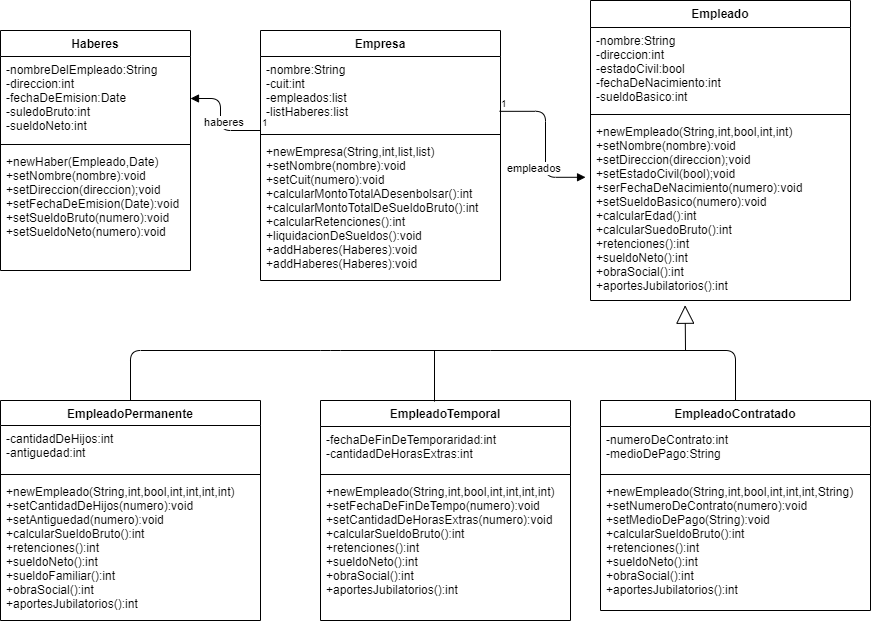

The diagram above was exported from draw.io. Its source (the exported page's mxGraphModel, read from the mxfile embedded in the PNG):
<mxGraphModel dx="766" dy="482" grid="1" gridSize="10" guides="1" tooltips="1" connect="1" arrows="1" fold="1" page="1" pageScale="1" pageWidth="827" pageHeight="1169" math="0" shadow="0">
  <root>
    <mxCell id="0" />
    <mxCell id="1" parent="0" />
    <mxCell id="3E4R0-XVWs7Z5vQliMC8-9" value="EmpleadoPermanente" style="swimlane;fontStyle=1;align=center;verticalAlign=top;childLayout=stackLayout;horizontal=1;startSize=25;horizontalStack=0;resizeParent=1;resizeParentMax=0;resizeLast=0;collapsible=1;marginBottom=0;" parent="1" vertex="1">
      <mxGeometry x="120" y="490" width="260" height="220" as="geometry" />
    </mxCell>
    <mxCell id="3E4R0-XVWs7Z5vQliMC8-10" value="-cantidadDeHijos:int&#10;-antiguedad:int" style="text;strokeColor=none;fillColor=none;align=left;verticalAlign=top;spacingLeft=4;spacingRight=4;overflow=hidden;rotatable=0;points=[[0,0.5],[1,0.5]];portConstraint=eastwest;" parent="3E4R0-XVWs7Z5vQliMC8-9" vertex="1">
      <mxGeometry y="25" width="260" height="45" as="geometry" />
    </mxCell>
    <mxCell id="3E4R0-XVWs7Z5vQliMC8-11" value="" style="line;strokeWidth=1;fillColor=none;align=left;verticalAlign=middle;spacingTop=-1;spacingLeft=3;spacingRight=3;rotatable=0;labelPosition=right;points=[];portConstraint=eastwest;" parent="3E4R0-XVWs7Z5vQliMC8-9" vertex="1">
      <mxGeometry y="70" width="260" height="8" as="geometry" />
    </mxCell>
    <mxCell id="3E4R0-XVWs7Z5vQliMC8-12" value="+newEmpleado(String,int,bool,int,int,int,int)&#10;+setCantidadDeHijos(numero):void&#10;+setAntiguedad(numero):void&#10;+calcularSueldoBruto():int&#10;+retenciones():int&#10;+sueldoNeto():int&#10;+sueldoFamiliar():int&#10;+obraSocial():int&#10;+aportesJubilatorios():int" style="text;strokeColor=none;fillColor=none;align=left;verticalAlign=top;spacingLeft=4;spacingRight=4;overflow=hidden;rotatable=0;points=[[0,0.5],[1,0.5]];portConstraint=eastwest;" parent="3E4R0-XVWs7Z5vQliMC8-9" vertex="1">
      <mxGeometry y="78" width="260" height="142" as="geometry" />
    </mxCell>
    <mxCell id="3E4R0-XVWs7Z5vQliMC8-5" value="Empleado" style="swimlane;fontStyle=1;align=center;verticalAlign=top;childLayout=stackLayout;horizontal=1;startSize=27;horizontalStack=0;resizeParent=1;resizeParentMax=0;resizeLast=0;collapsible=1;marginBottom=0;" parent="1" vertex="1">
      <mxGeometry x="710" y="90" width="260" height="300" as="geometry" />
    </mxCell>
    <mxCell id="3E4R0-XVWs7Z5vQliMC8-6" value="-nombre:String&#10;-direccion:int&#10;-estadoCivil:bool&#10;-fechaDeNacimiento:int&#10;-sueldoBasico:int" style="text;strokeColor=none;fillColor=none;align=left;verticalAlign=top;spacingLeft=4;spacingRight=4;overflow=hidden;rotatable=0;points=[[0,0.5],[1,0.5]];portConstraint=eastwest;" parent="3E4R0-XVWs7Z5vQliMC8-5" vertex="1">
      <mxGeometry y="27" width="260" height="83" as="geometry" />
    </mxCell>
    <mxCell id="3E4R0-XVWs7Z5vQliMC8-7" value="" style="line;strokeWidth=1;fillColor=none;align=left;verticalAlign=middle;spacingTop=-1;spacingLeft=3;spacingRight=3;rotatable=0;labelPosition=right;points=[];portConstraint=eastwest;" parent="3E4R0-XVWs7Z5vQliMC8-5" vertex="1">
      <mxGeometry y="110" width="260" height="8" as="geometry" />
    </mxCell>
    <mxCell id="3E4R0-XVWs7Z5vQliMC8-8" value="+newEmpleado(String,int,bool,int,int)&#10;+setNombre(nombre):void&#10;+setDireccion(direccion);void&#10;+setEstadoCivil(bool);void&#10;+serFechaDeNacimiento(numero):void&#10;+setSueldoBasico(numero):void&#10;+calcularEdad():int&#10;+calcularSuedoBruto():int&#10;+retenciones():int&#10;+sueldoNeto():int&#10;+obraSocial():int&#10;+aportesJubilatorios():int" style="text;strokeColor=none;fillColor=none;align=left;verticalAlign=top;spacingLeft=4;spacingRight=4;overflow=hidden;rotatable=0;points=[[0,0.5],[1,0.5]];portConstraint=eastwest;" parent="3E4R0-XVWs7Z5vQliMC8-5" vertex="1">
      <mxGeometry y="118" width="260" height="182" as="geometry" />
    </mxCell>
    <mxCell id="3E4R0-XVWs7Z5vQliMC8-23" value="empleados" style="endArrow=block;endFill=1;html=1;edgeStyle=orthogonalEdgeStyle;align=left;verticalAlign=top;exitX=0.996;exitY=0.741;exitDx=0;exitDy=0;exitPerimeter=0;entryX=-0.019;entryY=0.323;entryDx=0;entryDy=0;entryPerimeter=0;" parent="1" source="3E4R0-XVWs7Z5vQliMC8-2" target="3E4R0-XVWs7Z5vQliMC8-8" edge="1">
      <mxGeometry x="0.4471" y="-20" relative="1" as="geometry">
        <mxPoint x="400" y="450" as="sourcePoint" />
        <mxPoint x="380" y="330" as="targetPoint" />
        <mxPoint x="-20" y="-20" as="offset" />
      </mxGeometry>
    </mxCell>
    <mxCell id="3E4R0-XVWs7Z5vQliMC8-24" value="1" style="resizable=0;html=1;align=left;verticalAlign=bottom;labelBackgroundColor=#ffffff;fontSize=10;" parent="3E4R0-XVWs7Z5vQliMC8-23" connectable="0" vertex="1">
      <mxGeometry x="-1" relative="1" as="geometry" />
    </mxCell>
    <mxCell id="3E4R0-XVWs7Z5vQliMC8-1" value="Empresa" style="swimlane;fontStyle=1;align=center;verticalAlign=top;childLayout=stackLayout;horizontal=1;startSize=26;horizontalStack=0;resizeParent=1;resizeParentMax=0;resizeLast=0;collapsible=1;marginBottom=0;" parent="1" vertex="1">
      <mxGeometry x="380" y="120" width="240" height="250" as="geometry" />
    </mxCell>
    <mxCell id="3E4R0-XVWs7Z5vQliMC8-2" value="-nombre:String&#10;-cuit:int&#10;-empleados:list&#10;-listHaberes:list" style="text;strokeColor=none;fillColor=none;align=left;verticalAlign=top;spacingLeft=4;spacingRight=4;overflow=hidden;rotatable=0;points=[[0,0.5],[1,0.5]];portConstraint=eastwest;" parent="3E4R0-XVWs7Z5vQliMC8-1" vertex="1">
      <mxGeometry y="26" width="240" height="74" as="geometry" />
    </mxCell>
    <mxCell id="3E4R0-XVWs7Z5vQliMC8-3" value="" style="line;strokeWidth=1;fillColor=none;align=left;verticalAlign=middle;spacingTop=-1;spacingLeft=3;spacingRight=3;rotatable=0;labelPosition=right;points=[];portConstraint=eastwest;" parent="3E4R0-XVWs7Z5vQliMC8-1" vertex="1">
      <mxGeometry y="100" width="240" height="8" as="geometry" />
    </mxCell>
    <mxCell id="3E4R0-XVWs7Z5vQliMC8-4" value="+newEmpresa(String,int,list,list)&#10;+setNombre(nombre):void&#10;+setCuit(numero):void&#10;+calcularMontoTotalADesenbolsar():int&#10;+calcularMontoTotalDeSueldoBruto():int&#10;+calcularRetenciones():int&#10;+liquidacionDeSueldos():void&#10;+addHaberes(Haberes):void&#10;+addHaberes(Haberes):void&#10;" style="text;strokeColor=none;fillColor=none;align=left;verticalAlign=top;spacingLeft=4;spacingRight=4;overflow=hidden;rotatable=0;points=[[0,0.5],[1,0.5]];portConstraint=eastwest;" parent="3E4R0-XVWs7Z5vQliMC8-1" vertex="1">
      <mxGeometry y="108" width="240" height="142" as="geometry" />
    </mxCell>
    <mxCell id="3E4R0-XVWs7Z5vQliMC8-26" value="Haberes" style="swimlane;fontStyle=1;align=center;verticalAlign=top;childLayout=stackLayout;horizontal=1;startSize=26;horizontalStack=0;resizeParent=1;resizeParentMax=0;resizeLast=0;collapsible=1;marginBottom=0;" parent="1" vertex="1">
      <mxGeometry x="120" y="120" width="190" height="240" as="geometry" />
    </mxCell>
    <mxCell id="3E4R0-XVWs7Z5vQliMC8-27" value="-nombreDelEmpleado:String&#10;-direccion:int&#10;-fechaDeEmision:Date&#10;-suledoBruto:int&#10;-sueldoNeto:int" style="text;strokeColor=none;fillColor=none;align=left;verticalAlign=top;spacingLeft=4;spacingRight=4;overflow=hidden;rotatable=0;points=[[0,0.5],[1,0.5]];portConstraint=eastwest;" parent="3E4R0-XVWs7Z5vQliMC8-26" vertex="1">
      <mxGeometry y="26" width="190" height="84" as="geometry" />
    </mxCell>
    <mxCell id="3E4R0-XVWs7Z5vQliMC8-28" value="" style="line;strokeWidth=1;fillColor=none;align=left;verticalAlign=middle;spacingTop=-1;spacingLeft=3;spacingRight=3;rotatable=0;labelPosition=right;points=[];portConstraint=eastwest;" parent="3E4R0-XVWs7Z5vQliMC8-26" vertex="1">
      <mxGeometry y="110" width="190" height="8" as="geometry" />
    </mxCell>
    <mxCell id="3E4R0-XVWs7Z5vQliMC8-29" value="+newHaber(Empleado,Date)&#10;+setNombre(nombre):void&#10;+setDireccion(direccion);void&#10;+setFechaDeEmision(Date):void&#10;+setSueldoBruto(numero):void&#10;+setSueldoNeto(numero):void" style="text;strokeColor=none;fillColor=none;align=left;verticalAlign=top;spacingLeft=4;spacingRight=4;overflow=hidden;rotatable=0;points=[[0,0.5],[1,0.5]];portConstraint=eastwest;fontStyle=0;shadow=1;" parent="3E4R0-XVWs7Z5vQliMC8-26" vertex="1">
      <mxGeometry y="118" width="190" height="122" as="geometry" />
    </mxCell>
    <mxCell id="3E4R0-XVWs7Z5vQliMC8-13" value="EmpleadoTemporal" style="swimlane;fontStyle=1;align=center;verticalAlign=top;childLayout=stackLayout;horizontal=1;startSize=26;horizontalStack=0;resizeParent=1;resizeParentMax=0;resizeLast=0;collapsible=1;marginBottom=0;" parent="1" vertex="1">
      <mxGeometry x="440" y="490" width="250" height="220" as="geometry">
        <mxRectangle x="520" y="490" width="140" height="26" as="alternateBounds" />
      </mxGeometry>
    </mxCell>
    <mxCell id="3E4R0-XVWs7Z5vQliMC8-14" value="-fechaDeFinDeTemporaridad:int&#10;-cantidadDeHorasExtras:int" style="text;strokeColor=none;fillColor=none;align=left;verticalAlign=top;spacingLeft=4;spacingRight=4;overflow=hidden;rotatable=0;points=[[0,0.5],[1,0.5]];portConstraint=eastwest;" parent="3E4R0-XVWs7Z5vQliMC8-13" vertex="1">
      <mxGeometry y="26" width="250" height="44" as="geometry" />
    </mxCell>
    <mxCell id="3E4R0-XVWs7Z5vQliMC8-15" value="" style="line;strokeWidth=1;fillColor=none;align=left;verticalAlign=middle;spacingTop=-1;spacingLeft=3;spacingRight=3;rotatable=0;labelPosition=right;points=[];portConstraint=eastwest;" parent="3E4R0-XVWs7Z5vQliMC8-13" vertex="1">
      <mxGeometry y="70" width="250" height="8" as="geometry" />
    </mxCell>
    <mxCell id="3E4R0-XVWs7Z5vQliMC8-16" value="+newEmpleado(String,int,bool,int,int,int,int)&#10;+setFechaDeFinDeTempo(numero):void&#10;+setCantidadDeHorasExtras(numero):void&#10;+calcularSueldoBruto():int&#10;+retenciones():int&#10;+sueldoNeto():int&#10;+obraSocial():int&#10;+aportesJubilatorios():int" style="text;strokeColor=none;fillColor=none;align=left;verticalAlign=top;spacingLeft=4;spacingRight=4;overflow=hidden;rotatable=0;points=[[0,0.5],[1,0.5]];portConstraint=eastwest;" parent="3E4R0-XVWs7Z5vQliMC8-13" vertex="1">
      <mxGeometry y="78" width="250" height="142" as="geometry" />
    </mxCell>
    <mxCell id="3E4R0-XVWs7Z5vQliMC8-36" value="" style="endArrow=block;endSize=16;endFill=0;html=1;entryX=0.364;entryY=1.026;entryDx=0;entryDy=0;entryPerimeter=0;" parent="1" target="3E4R0-XVWs7Z5vQliMC8-8" edge="1">
      <mxGeometry width="160" relative="1" as="geometry">
        <mxPoint x="805" y="440" as="sourcePoint" />
        <mxPoint x="610" y="430" as="targetPoint" />
      </mxGeometry>
    </mxCell>
    <mxCell id="3E4R0-XVWs7Z5vQliMC8-37" value="haberes" style="endArrow=block;endFill=1;html=1;edgeStyle=orthogonalEdgeStyle;align=left;verticalAlign=top;exitX=0;exitY=1;exitDx=0;exitDy=0;exitPerimeter=0;entryX=1;entryY=0.5;entryDx=0;entryDy=0;" parent="1" source="3E4R0-XVWs7Z5vQliMC8-2" target="3E4R0-XVWs7Z5vQliMC8-27" edge="1">
      <mxGeometry x="0.7628" y="11" relative="1" as="geometry">
        <mxPoint x="60" y="390" as="sourcePoint" />
        <mxPoint x="220" y="390" as="targetPoint" />
        <Array as="points">
          <mxPoint x="340" y="220" />
          <mxPoint x="340" y="188" />
        </Array>
        <mxPoint as="offset" />
      </mxGeometry>
    </mxCell>
    <mxCell id="3E4R0-XVWs7Z5vQliMC8-38" value="1" style="resizable=0;html=1;align=left;verticalAlign=bottom;labelBackgroundColor=#ffffff;fontSize=10;" parent="3E4R0-XVWs7Z5vQliMC8-37" connectable="0" vertex="1">
      <mxGeometry x="-1" relative="1" as="geometry" />
    </mxCell>
    <mxCell id="GQEcOJcmYAd6HPKGfJfH-1" value="EmpleadoContratado" style="swimlane;fontStyle=1;align=center;verticalAlign=top;childLayout=stackLayout;horizontal=1;startSize=26;horizontalStack=0;resizeParent=1;resizeParentMax=0;resizeLast=0;collapsible=1;marginBottom=0;" parent="1" vertex="1">
      <mxGeometry x="720" y="490" width="270" height="210" as="geometry" />
    </mxCell>
    <mxCell id="GQEcOJcmYAd6HPKGfJfH-2" value="-numeroDeContrato:int&#10;-medioDePago:String" style="text;strokeColor=none;fillColor=none;align=left;verticalAlign=top;spacingLeft=4;spacingRight=4;overflow=hidden;rotatable=0;points=[[0,0.5],[1,0.5]];portConstraint=eastwest;" parent="GQEcOJcmYAd6HPKGfJfH-1" vertex="1">
      <mxGeometry y="26" width="270" height="44" as="geometry" />
    </mxCell>
    <mxCell id="GQEcOJcmYAd6HPKGfJfH-3" value="" style="line;strokeWidth=1;fillColor=none;align=left;verticalAlign=middle;spacingTop=-1;spacingLeft=3;spacingRight=3;rotatable=0;labelPosition=right;points=[];portConstraint=eastwest;" parent="GQEcOJcmYAd6HPKGfJfH-1" vertex="1">
      <mxGeometry y="70" width="270" height="8" as="geometry" />
    </mxCell>
    <mxCell id="GQEcOJcmYAd6HPKGfJfH-4" value="+newEmpleado(String,int,bool,int,int,int,String)&#10;+setNumeroDeContrato(numero):void&#10;+setMedioDePago(String):void&#10;+calcularSueldoBruto():int&#10;+retenciones():int&#10;+sueldoNeto():int&#10;+obraSocial():int&#10;+aportesJubilatorios():int" style="text;strokeColor=none;fillColor=none;align=left;verticalAlign=top;spacingLeft=4;spacingRight=4;overflow=hidden;rotatable=0;points=[[0,0.5],[1,0.5]];portConstraint=eastwest;" parent="GQEcOJcmYAd6HPKGfJfH-1" vertex="1">
      <mxGeometry y="78" width="270" height="132" as="geometry" />
    </mxCell>
    <mxCell id="GQEcOJcmYAd6HPKGfJfH-5" value="" style="endArrow=none;html=1;exitX=0.5;exitY=0;exitDx=0;exitDy=0;" parent="1" source="3E4R0-XVWs7Z5vQliMC8-9" edge="1">
      <mxGeometry width="50" height="50" relative="1" as="geometry">
        <mxPoint x="710" y="470" as="sourcePoint" />
        <mxPoint x="610" y="440" as="targetPoint" />
        <Array as="points">
          <mxPoint x="250" y="440" />
          <mxPoint x="450" y="440" />
        </Array>
      </mxGeometry>
    </mxCell>
    <mxCell id="GQEcOJcmYAd6HPKGfJfH-6" value="" style="endArrow=none;html=1;entryX=0.5;entryY=0;entryDx=0;entryDy=0;" parent="1" target="GQEcOJcmYAd6HPKGfJfH-1" edge="1">
      <mxGeometry width="50" height="50" relative="1" as="geometry">
        <mxPoint x="610" y="440" as="sourcePoint" />
        <mxPoint x="760" y="420" as="targetPoint" />
        <Array as="points">
          <mxPoint x="855" y="440" />
        </Array>
      </mxGeometry>
    </mxCell>
    <mxCell id="GQEcOJcmYAd6HPKGfJfH-7" value="" style="endArrow=none;html=1;exitX=0.456;exitY=0.005;exitDx=0;exitDy=0;exitPerimeter=0;" parent="1" source="3E4R0-XVWs7Z5vQliMC8-13" edge="1">
      <mxGeometry width="50" height="50" relative="1" as="geometry">
        <mxPoint x="710" y="470" as="sourcePoint" />
        <mxPoint x="554" y="440" as="targetPoint" />
      </mxGeometry>
    </mxCell>
  </root>
</mxGraphModel>